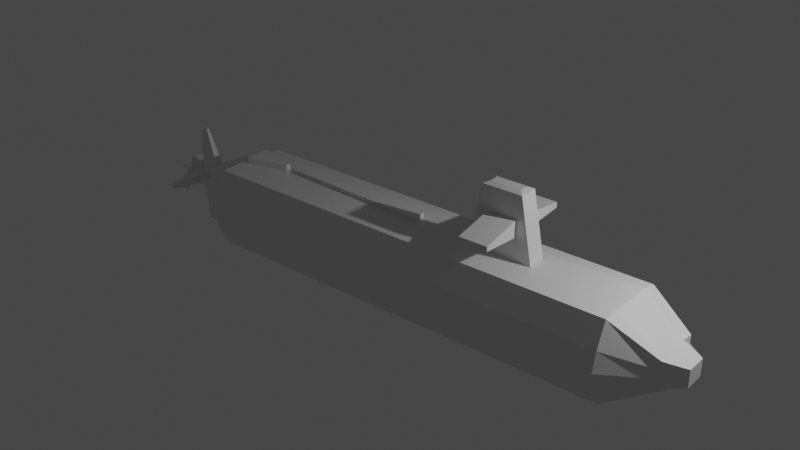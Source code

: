 # Source: sub_model.blend  (saved by Blender 2.91.10; exported with 4.5.12 LTS)
import bpy
from mathutils import Matrix  # noqa: F401  (used for matrix-valued properties, if any)

bpy.ops.wm.read_factory_settings(use_empty=True)
scene = bpy.context.scene
scene.name = 'Scene'

# ---- collections
col_collection = bpy.data.collections.new('Collection'); scene.collection.children.link(col_collection)

# ---- materials (node trees are filled in below, after node groups)
mat_material = bpy.data.materials.new('Material')
mat_material.alpha_threshold = 0.0
mat_material.use_transparent_shadow = False
mat_material.line_color = (0.0, 0.0, 0.0, 1.0)

# ---- material node trees
mat_material.use_nodes = True; mat_material.node_tree.nodes.clear()
_N = mat_material.node_tree.nodes; _L = mat_material.node_tree.links
n0 = _N.new('ShaderNodeOutputMaterial'); n0.name = 'Material Output'; n0.location = (300, 300)
n1 = _N.new('ShaderNodeBsdfPrincipled'); n1.name = 'Principled BSDF'; n1.location = (10, 300)
n1.distribution = 'GGX'
n1.subsurface_method = 'BURLEY'
n1.inputs[2].default_value = 0.4
n1.inputs[3].default_value = 1.45
n1.inputs[27].default_value = (0.0, 0.0, 0.0, 1.0)
n1.inputs[28].default_value = 1.0
_L.new(n1.outputs[0], n0.inputs[0])
n0.is_active_output = True

# ---- world
world_world = bpy.data.worlds.new('World'); scene.world = world_world
world_world.use_nodes = True; world_world.node_tree.nodes.clear()
_N = world_world.node_tree.nodes; _L = world_world.node_tree.links
n0 = _N.new('ShaderNodeOutputWorld'); n0.name = 'World Output'; n0.location = (300, 300)
n1 = _N.new('ShaderNodeBackground'); n1.name = 'Background'; n1.location = (10, 300)
n1.inputs[0].default_value = (0.05088, 0.05088, 0.05088, 1.0)
_L.new(n1.outputs[0], n0.inputs[0])
n0.is_active_output = True
world_world.color = (0.05088, 0.05088, 0.05088)
world_world.use_sun_shadow = False
world_world.sun_shadow_jitter_overblur = 0.0

# ---- lights
light_light = bpy.data.lights.new('Light', 'POINT')
light_light.transmission_factor = 0.0
light_light.energy = 1000.0
light_light.shadow_soft_size = 0.1
light_light.shadow_maximum_resolution = 0.006
light_light.use_absolute_resolution = True

# ---- meshes
me_cube = bpy.data.meshes.new('Cube')
me_cube.from_pydata([(2.157, 0.5859, 0.4116), (2.157, 0.5859, -0.4503), (2.157, -0.6961, 0.4116), (2.157, -0.4179, -0.4503), (-10.88, 0.6653, 0.6653), (-10.88, 0.6653, -0.6653), (-10.88, -0.6653, 0.6653), (-10.88, -0.6653, -0.6653), (1.0, 1.0, 1.0), (1.0, 1.0, -1.0), (1.0, -1.0, 1.084), (1.0, -1.0, -1.0), (-10.32, 1.0, -1.0), (-10.32, -1.0, -1.0), (-10.32, -1.0, 1.084), (-10.32, 1.0, 1.0), (1.0, 1.291, 0.4514), (-10.32, -1.269, 0.4514), (1.0, -1.269, 0.4514), (-10.32, 1.291, 0.4514), (2.157, 0.5859, 0.1886), (2.157, -0.6961, 0.1886), (-10.88, -0.6653, 0.3003), (-10.88, 0.6653, 0.3003), (1.0, 1.291, -0.5316), (1.0, -1.269, -0.5316), (-10.32, 1.291, -0.5316), (2.157, 0.5859, -0.2221), (2.157, -0.6961, -0.2546), (-10.88, 0.6653, -0.3537), (-10.32, -1.269, -0.5316), (-10.88, -0.6653, -0.3537), (-10.32, -1.386, -0.0401), (-10.88, -0.6653, -0.02668), (1.0, 1.409, -0.0401), (1.0, -1.386, -0.0401), (-10.32, 1.409, -0.0401), (2.157, 0.5859, -0.01676), (2.157, -0.6961, -0.01676), (-10.88, 0.6653, -0.02668), (-10.32, -0.4882, -1.092), (-1.767, -0.2139, 1.69), (-2.518, -0.2139, 1.69), (1.0, -0.4882, -1.092), (2.157, -0.313, 0.4512), (2.157, -0.204, -0.4882), (-10.88, -0.3248, -0.7261), (-10.88, -0.3248, 0.7278), (2.622, -0.313, 0.207), (2.622, -0.313, -0.2419), (2.622, -0.313, -0.01745), (-2.489, 0.2813, 1.71), (1.0, 0.5557, -1.092), (2.157, 0.2322, -0.4882), (-10.88, 0.3697, 0.7278), (-10.32, 0.5557, -1.092), (-1.759, 0.2813, 1.71), (2.157, 0.2322, 0.4512), (-10.88, 0.3697, -0.7261), (2.622, 0.2322, 0.207), (2.622, 0.2322, -0.2419), (2.622, 0.2322, -0.01745), (1.0, 0.5557, 1.094), (1.0, -0.4882, 1.094), (-10.13, -0.2949, 1.094), (-10.13, 0.3623, 1.094), (-1.759, 0.2813, 2.092), (-1.782, 0.1462, 2.772), (-1.782, -0.07881, 2.772), (-1.767, -0.2139, 2.115), (-2.578, -0.07881, 2.772), (-2.518, -0.2139, 2.115), (-2.578, 0.1462, 2.772), (-2.489, 0.2813, 2.092), (-8.915, 0.03251, 1.094), (-1.344, -0.2139, 1.094), (-2.701, -0.2139, 2.721), (-1.658, -0.2139, 2.721), (-8.915, 0.03491, 1.094), (-1.344, 0.2813, 1.094), (-1.658, 0.2813, 2.721), (-2.701, 0.2813, 2.721), (-2.518, -1.28, 1.776), (-1.767, -1.28, 1.776), (-2.518, -1.28, 1.895), (-1.767, -1.28, 1.895), (-2.489, 1.4, 1.809), (-1.759, 1.4, 1.809), (-1.759, 1.4, 1.948), (-2.489, 1.4, 1.948), (-10.32, -0.4882, 1.094), (-10.32, 0.5557, 1.094), (-4.656, -0.1427, 1.094), (-4.656, 0.2101, 1.094), (-10.13, -0.2949, 1.276), (-10.13, 0.3623, 1.276), (-8.985, -0.03447, 1.276), (-8.985, 0.1019, 1.276), (-3.014, -0.2139, 1.094), (-3.014, 0.2813, 1.094), (-8.985, -0.03447, 1.094), (-8.985, 0.1019, 1.094), (-4.656, -0.1427, 1.208), (-4.656, 0.2101, 1.208), (-8.915, 0.03251, 1.208), (-8.915, 0.03491, 1.208), (-11.26, -0.3248, -0.7261), (-11.26, -0.6653, -0.6653), (-11.26, -0.6653, 0.3003), (-11.26, -0.6653, 0.6653), (-11.26, 0.6653, -0.3537), (-11.26, 0.6653, -0.6653), (-11.26, 0.3697, 0.7278), (-11.26, 0.6653, 0.6653), (-11.26, -0.6653, -0.02668), (-11.26, 0.6653, 0.3003), (-11.26, 0.6653, -0.02668), (-11.26, -0.6653, -0.3537), (-12.2, -0.09755, -0.1468), (-11.26, 0.3697, -0.7261), (-11.26, -0.3248, 0.7278), (-12.21, -0.1049, 0.09019), (-12.21, 0.1497, 0.09019), (-12.2, 0.1424, -0.1468), (-11.26, 0.4882, 0.4475), (-11.26, 0.2512, 0.2106), (-11.26, 0.2512, -0.2671), (-11.26, 0.4882, -0.5041), (-11.36, 0.1497, 0.09019), (-11.26, 0.4882, -0.02765), (-11.51, 0.1424, -0.1468), (-11.26, -0.2063, 0.2106), (-11.26, -0.4433, 0.4475), (-11.26, -0.2063, -0.2671), (-11.26, -0.4433, -0.5041), (-11.51, -0.09755, -0.1468), (-11.26, -0.4433, -0.02773), (-11.36, -0.1049, 0.09019), (-12.31, -0.2063, 0.09019), (-12.31, 0.2512, 0.09019), (-11.26, -0.2063, 0.09019), (-11.26, 0.2512, 0.09019), (-12.21, -0.1049, 0.09019), (-12.21, 0.1497, 0.09019), (-11.51, -0.1049, 0.09019), (-11.51, 0.1497, 0.09019), (-12.24, -0.0156, 1.473), (-12.24, 0.06045, 1.473), (-12.05, -0.0156, 1.473), (-12.05, 0.06045, 1.473), (-12.31, 0.2512, -0.1468), (-11.26, 0.2512, -0.1468), (-12.31, -0.2063, -0.1468), (-11.26, -0.2063, -0.1468), (-12.17, 0.08237, -1.229), (-11.96, 0.08237, -1.229), (-12.17, -0.03751, -1.229), (-11.96, -0.03751, -1.229), (-12.67, 0.1872, -0.1366), (-12.67, -0.1424, -0.1366), (-12.67, 0.178, 0.07854), (-12.67, -0.1331, 0.07854), (-12.42, -1.01, 0.01284), (-12.42, -1.01, -0.06942), (-12.53, -1.01, 0.01284), (-12.53, -1.01, -0.06942), (-12.4, 1.018, -0.07881), (-12.4, 1.018, 0.02223), (-12.54, 1.018, -0.07881), (-12.54, 1.018, 0.02223), (-12.96, 0.03925, -0.05996), (-12.96, 0.005611, -0.05996), (-12.95, 0.03569, 0.004842), (-12.95, 0.00917, 0.004842), (-12.63, -0.2063, 0.09019), (-12.63, 0.2512, 0.09019), (-12.99, -0.01905, -0.006808), (-12.99, 0.06391, -0.006808), (-12.7, 0.4396, 0.4521), (-13.07, 0.2524, 0.3551), (-13.07, -0.3077, 0.3551), (-12.7, -0.495, 0.4521), (-12.75, 0.3664, 0.4405), (-13.03, 0.2241, 0.3668), (-13.03, -0.2795, 0.3668), (-12.75, -0.4218, 0.4405), (-12.63, 0.2512, -0.1468), (-12.63, -0.2063, -0.1468), (-12.99, 0.06391, -0.04978), (-12.99, -0.01905, -0.04978), (-12.64, -0.4113, -0.4206), (-13.0, -0.224, -0.3236), (-13.0, 0.2422, -0.3236), (-12.64, 0.4295, -0.4206), (-12.67, -0.3473, -0.4104), (-12.96, -0.1994, -0.3337), (-12.96, 0.2176, -0.3337), (-12.67, 0.3655, -0.4104), (-13.04, 0.04082, -0.03782), (-13.04, 0.00404, -0.03782), (-13.04, 0.04082, -0.01877), (-13.04, 0.00404, -0.01877)], [], [(63, 90, 14, 10), (18, 10, 14, 17), (47, 54, 112, 120), (40, 43, 11, 13), (48, 44, 2, 21), (19, 15, 8, 16), (27, 1, 9, 24), (21, 2, 10, 18), (57, 0, 8, 62), (45, 3, 11, 43), (58, 5, 12, 55), (31, 7, 13, 30), (23, 4, 15, 19), (47, 6, 14, 90), (39, 23, 19, 36), (6, 22, 17, 14), (38, 21, 18, 35), (0, 20, 16, 8), (36, 19, 16, 34), (50, 48, 21, 38), (5, 58, 119, 111), (35, 18, 17, 32), (11, 25, 30, 13), (31, 33, 114, 117), (45, 49, 28, 3), (12, 26, 24, 9), (3, 28, 25, 11), (5, 29, 26, 12), (33, 31, 30, 32), (37, 27, 24, 34), (20, 37, 34, 16), (22, 33, 32, 17), (25, 35, 32, 30), (6, 47, 120, 109), (49, 50, 38, 28), (26, 36, 34, 24), (28, 38, 35, 25), (29, 39, 36, 26), (60, 61, 50, 49), (54, 4, 113, 112), (53, 60, 49, 45), (58, 46, 106, 119), (23, 39, 116, 115), (61, 59, 48, 50), (54, 47, 90, 91), (7, 46, 40, 13), (53, 45, 43, 52), (2, 44, 63, 10), (59, 57, 44, 48), (55, 52, 43, 40), (29, 5, 111, 110), (66, 56, 87, 88), (8, 15, 91, 62), (12, 9, 52, 55), (20, 0, 57, 59), (1, 53, 52, 9), (4, 54, 91, 15), (37, 20, 59, 61), (1, 27, 60, 53), (27, 37, 61, 60), (7, 31, 117, 107), (22, 6, 109, 108), (4, 23, 115, 113), (46, 58, 55, 40), (44, 57, 62, 63), (46, 7, 107, 106), (79, 75, 63, 62), (75, 98, 90, 63), (64, 100, 96, 94), (99, 79, 62, 91), (69, 71, 84, 85), (99, 98, 76, 81), (67, 72, 70, 68), (67, 68, 77, 80), (76, 77, 68, 70), (70, 72, 81, 76), (72, 67, 80, 81), (75, 79, 80, 77), (41, 42, 98, 75), (71, 69, 77, 76), (69, 41, 75, 77), (42, 71, 76, 98), (51, 56, 79, 99), (66, 73, 81, 80), (56, 66, 80, 79), (73, 51, 99, 81), (82, 83, 85, 84), (87, 86, 89, 88), (56, 51, 86, 87), (41, 69, 85, 83), (51, 73, 89, 86), (42, 41, 83, 82), (73, 66, 88, 89), (71, 42, 82, 84), (64, 65, 91, 90), (93, 78, 105, 103), (100, 64, 90, 98), (65, 101, 99, 91), (96, 97, 95, 94), (65, 64, 94, 95), (101, 65, 95, 97), (100, 101, 97, 96), (93, 92, 98, 99), (74, 78, 101, 100), (78, 93, 99, 101), (92, 74, 100, 98), (105, 104, 102, 103), (92, 93, 103, 102), (74, 92, 102, 104), (78, 74, 104, 105), (127, 129, 116, 110), (132, 120, 112, 124), (133, 153, 151, 126), (106, 134, 127, 119), (138, 139, 175, 174), (117, 114, 136, 134), (107, 117, 134, 106), (114, 108, 132, 136), (108, 109, 120, 132), (119, 127, 110, 111), (124, 112, 113, 115), (140, 131, 125, 141), (33, 22, 108, 114), (39, 29, 110, 116), (141, 129, 151), (153, 136, 140), (153, 133, 134, 136), (131, 140, 136, 132), (132, 124, 125, 131), (133, 126, 127, 134), (153, 140, 138, 152), (129, 127, 126, 151), (124, 129, 141, 125), (129, 124, 115, 116), (130, 135, 157, 155), (141, 151, 150, 139), (122, 121, 142, 143), (121, 122, 139, 138), (137, 121, 138, 140), (122, 128, 141, 139), (128, 137, 140, 141), (144, 145, 149, 148), (137, 128, 145, 144), (121, 137, 144, 142), (128, 122, 143, 145), (148, 149, 147, 146), (142, 144, 148, 146), (145, 143, 147, 149), (143, 142, 146, 147), (130, 123, 150, 151), (123, 118, 152, 150), (118, 135, 153, 152), (135, 130, 151, 153), (155, 157, 156, 154), (118, 123, 154, 156), (135, 118, 156, 157), (123, 130, 155, 154), (161, 160, 172, 173), (150, 152, 187, 186), (138, 174, 164, 162), (175, 139, 167, 169), (163, 162, 164, 165), (174, 187, 165, 164), (152, 138, 162, 163), (187, 152, 163, 165), (167, 166, 168, 169), (150, 186, 168, 166), (186, 175, 169, 168), (139, 150, 166, 167), (176, 177, 200, 201), (158, 159, 171, 170), (187, 174, 176, 189), (175, 186, 188, 177), (160, 161, 174, 175), (173, 172, 177, 176), (161, 173, 184, 185), (174, 161, 185, 181), (183, 182, 178, 179), (185, 184, 180, 181), (176, 174, 181, 180), (173, 176, 180, 184), (160, 175, 178, 182), (172, 160, 182, 183), (177, 172, 183, 179), (175, 177, 179, 178), (159, 158, 186, 187), (170, 171, 189, 188), (188, 186, 193, 192), (158, 170, 196, 197), (195, 194, 190, 191), (197, 196, 192, 193), (170, 188, 192, 196), (159, 187, 190, 194), (171, 159, 194, 195), (189, 171, 195, 191), (187, 189, 191, 190), (186, 158, 197, 193), (201, 200, 198, 199), (188, 189, 199, 198), (189, 176, 201, 199), (177, 188, 198, 200)])
_uv = me_cube.uv_layers.new(name='UVMap')
_uv.uv.foreach_set('vector', [0.625, 0.686, 0.875, 0.686, 0.875, 0.75, 0.625, 0.75, 0.5564, 0.75, 0.625, 0.75, 0.625, 1.0, 0.5564, 1.0, 0.5832, 0.0844, 0.5832, 0.1712, 0.5832, 0.1712, 0.5832, 0.0844, 0.125, 0.686, 0.375, 0.686, 0.375, 0.75, 0.125, 0.75, 0.5314, 0.6589, 0.5695, 0.6589, 0.5695, 0.6945, 0.5314, 0.6945, 0.5564, 0.25, 0.625, 0.25, 0.625, 0.5, 0.5564, 0.5, 0.463, 0.5555, 0.4305, 0.5555, 0.375, 0.5, 0.4335, 0.5, 0.5314, 0.6945, 0.5695, 0.6945, 0.625, 0.75, 0.5564, 0.75, 0.5695, 0.5864, 0.5695, 0.5555, 0.625, 0.5, 0.625, 0.5555, 0.4305, 0.6589, 0.4305, 0.6945, 0.375, 0.75, 0.375, 0.686, 0.4168, 0.1712, 0.4168, 0.2082, 0.375, 0.25, 0.375, 0.1945, 0.4558, 0.04184, 0.4168, 0.04184, 0.375, 0.0, 0.4335, 0.0, 0.5375, 0.2082, 0.5832, 0.2082, 0.625, 0.25, 0.5564, 0.25, 0.5832, 0.0844, 0.5832, 0.04184, 0.625, 0.0, 0.625, 0.06397, 0.4967, 0.2082, 0.5375, 0.2082, 0.5564, 0.25, 0.495, 0.25, 0.5832, 0.04184, 0.5375, 0.04184, 0.5564, 0.0, 0.625, 0.0, 0.4972, 0.6945, 0.5314, 0.6945, 0.5564, 0.75, 0.495, 0.75, 0.5695, 0.5555, 0.5314, 0.5555, 0.5564, 0.5, 0.625, 0.5, 0.495, 0.25, 0.5564, 0.25, 0.5564, 0.5, 0.495, 0.5, 0.4972, 0.6589, 0.5314, 0.6589, 0.5314, 0.6945, 0.4972, 0.6945, 0.4168, 0.2082, 0.4168, 0.1712, 0.4168, 0.1712, 0.4168, 0.2082, 0.495, 0.75, 0.5564, 0.75, 0.5564, 1.0, 0.495, 1.0, 0.375, 0.75, 0.4335, 0.75, 0.4335, 1.0, 0.375, 1.0, 0.4558, 0.04184, 0.4967, 0.04184, 0.4967, 0.04184, 0.4558, 0.04184, 0.4305, 0.6589, 0.463, 0.6589, 0.463, 0.6945, 0.4305, 0.6945, 0.375, 0.25, 0.4335, 0.25, 0.4335, 0.5, 0.375, 0.5, 0.4305, 0.6945, 0.463, 0.6945, 0.4335, 0.75, 0.375, 0.75, 0.4168, 0.2082, 0.4558, 0.2082, 0.4335, 0.25, 0.375, 0.25, 0.4967, 0.04184, 0.4558, 0.04184, 0.4335, 0.0, 0.495, 0.0, 0.4972, 0.5555, 0.463, 0.5555, 0.4335, 0.5, 0.495, 0.5, 0.5314, 0.5555, 0.4972, 0.5555, 0.495, 0.5, 0.5564, 0.5, 0.5375, 0.04184, 0.4967, 0.04184, 0.495, 0.0, 0.5564, 0.0, 0.4335, 0.75, 0.495, 0.75, 0.495, 1.0, 0.4335, 1.0, 0.5832, 0.04184, 0.5832, 0.0844, 0.5832, 0.0844, 0.5832, 0.04184, 0.463, 0.6589, 0.4972, 0.6589, 0.4972, 0.6945, 0.463, 0.6945, 0.4335, 0.25, 0.495, 0.25, 0.495, 0.5, 0.4335, 0.5, 0.463, 0.6945, 0.4972, 0.6945, 0.495, 0.75, 0.4335, 0.75, 0.4558, 0.2082, 0.4967, 0.2082, 0.495, 0.25, 0.4335, 0.25, 0.463, 0.5864, 0.4972, 0.5864, 0.4972, 0.6589, 0.463, 0.6589, 0.5832, 0.1712, 0.5832, 0.2082, 0.5832, 0.2082, 0.5832, 0.1712, 0.4305, 0.5864, 0.463, 0.5864, 0.463, 0.6589, 0.4305, 0.6589, 0.4168, 0.1712, 0.4168, 0.0844, 0.4168, 0.0844, 0.4168, 0.1712, 0.5375, 0.2082, 0.4967, 0.2082, 0.4967, 0.2082, 0.5375, 0.2082, 0.4972, 0.5864, 0.5314, 0.5864, 0.5314, 0.6589, 0.4972, 0.6589, 0.5832, 0.1712, 0.5832, 0.0844, 0.625, 0.06397, 0.625, 0.1945, 0.4168, 0.04184, 0.4168, 0.0844, 0.375, 0.06397, 0.375, 0.0, 0.4305, 0.5864, 0.4305, 0.6589, 0.375, 0.686, 0.375, 0.5555, 0.5695, 0.6945, 0.5695, 0.6589, 0.625, 0.686, 0.625, 0.75, 0.5314, 0.5864, 0.5695, 0.5864, 0.5695, 0.6589, 0.5314, 0.6589, 0.125, 0.5555, 0.375, 0.5555, 0.375, 0.686, 0.125, 0.686, 0.4558, 0.2082, 0.4168, 0.2082, 0.4168, 0.2082, 0.4558, 0.2082, 0.6547, 0.5898, 0.6547, 0.5898, 0.6547, 0.5898, 0.6547, 0.5898, 0.625, 0.5, 0.875, 0.5, 0.875, 0.5555, 0.625, 0.5555, 0.125, 0.5, 0.375, 0.5, 0.375, 0.5555, 0.125, 0.5555, 0.5314, 0.5555, 0.5695, 0.5555, 0.5695, 0.5864, 0.5314, 0.5864, 0.4305, 0.5555, 0.4305, 0.5864, 0.375, 0.5555, 0.375, 0.5, 0.5832, 0.2082, 0.5832, 0.1712, 0.625, 0.1945, 0.625, 0.25, 0.4972, 0.5555, 0.5314, 0.5555, 0.5314, 0.5864, 0.4972, 0.5864, 0.4305, 0.5555, 0.463, 0.5555, 0.463, 0.5864, 0.4305, 0.5864, 0.463, 0.5555, 0.4972, 0.5555, 0.4972, 0.5864, 0.463, 0.5864, 0.4168, 0.04184, 0.4558, 0.04184, 0.4558, 0.04184, 0.4168, 0.04184, 0.5375, 0.04184, 0.5832, 0.04184, 0.5832, 0.04184, 0.5375, 0.04184, 0.5832, 0.2082, 0.5375, 0.2082, 0.5375, 0.2082, 0.5832, 0.2082, 0.4168, 0.0844, 0.4168, 0.1712, 0.375, 0.1945, 0.375, 0.06397, 0.5695, 0.6589, 0.5695, 0.5864, 0.625, 0.5555, 0.625, 0.686, 0.4168, 0.0844, 0.4168, 0.04184, 0.4168, 0.04184, 0.4168, 0.0844, 0.6311, 0.5898, 0.6311, 0.6517, 0.625, 0.686, 0.625, 0.5555, 0.6311, 0.6517, 0.8689, 0.6517, 0.875, 0.686, 0.625, 0.686, 0.8748, 0.6619, 0.8691, 0.6293, 0.8691, 0.6293, 0.8748, 0.6619, 0.8689, 0.5898, 0.6311, 0.5898, 0.625, 0.5555, 0.875, 0.5555, 0.6585, 0.6517, 0.8415, 0.6517, 0.8415, 0.6517, 0.6585, 0.6517, 0.8689, 0.5898, 0.8689, 0.6517, 0.8689, 0.6517, 0.8689, 0.5898, 0.6503, 0.6067, 0.8497, 0.6067, 0.8497, 0.6349, 0.6503, 0.6349, 0.6503, 0.6067, 0.6503, 0.6349, 0.6311, 0.6517, 0.6311, 0.5898, 0.8689, 0.6517, 0.6311, 0.6517, 0.6503, 0.6349, 0.8497, 0.6349, 0.8497, 0.6349, 0.8497, 0.6067, 0.8689, 0.5898, 0.8689, 0.6517, 0.8497, 0.6067, 0.6503, 0.6067, 0.6311, 0.5898, 0.8689, 0.5898, 0.6311, 0.6517, 0.6311, 0.5898, 0.6311, 0.5898, 0.6311, 0.6517, 0.6585, 0.6517, 0.8415, 0.6517, 0.8689, 0.6517, 0.6311, 0.6517, 0.8415, 0.6517, 0.6585, 0.6517, 0.6311, 0.6517, 0.8689, 0.6517, 0.6585, 0.6517, 0.6585, 0.6517, 0.6311, 0.6517, 0.6311, 0.6517, 0.8415, 0.6517, 0.8415, 0.6517, 0.8689, 0.6517, 0.8689, 0.6517, 0.8453, 0.5898, 0.6547, 0.5898, 0.6311, 0.5898, 0.8689, 0.5898, 0.6547, 0.5898, 0.8453, 0.5898, 0.8689, 0.5898, 0.6311, 0.5898, 0.6547, 0.5898, 0.6547, 0.5898, 0.6311, 0.5898, 0.6311, 0.5898, 0.8453, 0.5898, 0.8453, 0.5898, 0.8689, 0.5898, 0.8689, 0.5898, 0.8415, 0.6517, 0.6585, 0.6517, 0.6585, 0.6517, 0.8415, 0.6517, 0.6547, 0.5898, 0.8453, 0.5898, 0.8453, 0.5898, 0.6547, 0.5898, 0.6547, 0.5898, 0.8453, 0.5898, 0.8453, 0.5898, 0.6547, 0.5898, 0.6585, 0.6517, 0.6585, 0.6517, 0.6585, 0.6517, 0.6585, 0.6517, 0.8453, 0.5898, 0.8453, 0.5898, 0.8453, 0.5898, 0.8453, 0.5898, 0.8415, 0.6517, 0.6585, 0.6517, 0.6585, 0.6517, 0.8415, 0.6517, 0.8453, 0.5898, 0.6547, 0.5898, 0.6547, 0.5898, 0.8453, 0.5898, 0.8415, 0.6517, 0.8415, 0.6517, 0.8415, 0.6517, 0.8415, 0.6517, 0.8748, 0.6619, 0.8748, 0.5797, 0.875, 0.5555, 0.875, 0.686, 0.8689, 0.5987, 0.8691, 0.6206, 0.8691, 0.6206, 0.8689, 0.5987, 0.8691, 0.6293, 0.8748, 0.6619, 0.875, 0.686, 0.8689, 0.6517, 0.8748, 0.5797, 0.8691, 0.6123, 0.8689, 0.5898, 0.875, 0.5555, 0.8691, 0.6293, 0.8691, 0.6123, 0.8748, 0.5797, 0.8748, 0.6619, 0.8748, 0.5797, 0.8748, 0.6619, 0.8748, 0.6619, 0.8748, 0.5797, 0.8691, 0.6123, 0.8748, 0.5797, 0.8748, 0.5797, 0.8691, 0.6123, 0.8691, 0.6293, 0.8691, 0.6123, 0.8691, 0.6123, 0.8691, 0.6293, 0.8689, 0.5987, 0.8689, 0.6428, 0.8689, 0.6517, 0.8689, 0.5898, 0.8691, 0.6209, 0.8691, 0.6206, 0.8691, 0.6123, 0.8691, 0.6293, 0.8691, 0.6206, 0.8689, 0.5987, 0.8689, 0.5898, 0.8691, 0.6123, 0.8689, 0.6428, 0.8691, 0.6209, 0.8691, 0.6293, 0.8689, 0.6517, 0.8691, 0.6206, 0.8691, 0.6209, 0.8689, 0.6428, 0.8689, 0.5987, 0.8689, 0.6428, 0.8689, 0.5987, 0.8689, 0.5987, 0.8689, 0.6428, 0.8691, 0.6209, 0.8689, 0.6428, 0.8689, 0.6428, 0.8691, 0.6209, 0.8691, 0.6206, 0.8691, 0.6209, 0.8691, 0.6209, 0.8691, 0.6206, 0.4401, 0.186, 0.4967, 0.186, 0.4967, 0.2082, 0.4558, 0.2082, 0.5511, 0.06959, 0.5832, 0.0844, 0.5832, 0.1712, 0.5511, 0.186, 0.4693, 0.09921, 0.4831, 0.09921, 0.4831, 0.1564, 0.4693, 0.1564, 0.4168, 0.0844, 0.4422, 0.06959, 0.4422, 0.186, 0.4168, 0.1712, 0.5102, 0.09921, 0.5102, 0.1564, 0.5102, 0.1564, 0.5102, 0.09921, 0.4558, 0.04184, 0.4967, 0.04184, 0.4967, 0.06959, 0.4403, 0.06959, 0.4168, 0.04184, 0.4558, 0.04184, 0.4405, 0.06959, 0.4168, 0.0844, 0.4967, 0.04184, 0.5375, 0.04184, 0.5529, 0.06959, 0.4967, 0.06959, 0.5375, 0.04184, 0.5832, 0.04184, 0.5832, 0.0844, 0.5528, 0.06959, 0.4168, 0.1712, 0.4402, 0.186, 0.4558, 0.2082, 0.4168, 0.2082, 0.553, 0.186, 0.5832, 0.1712, 0.5832, 0.2082, 0.5375, 0.2082, 0.5102, 0.09921, 0.524, 0.09921, 0.524, 0.1564, 0.5102, 0.1564, 0.4967, 0.04184, 0.5375, 0.04184, 0.5375, 0.04184, 0.4967, 0.04184, 0.4967, 0.2082, 0.4558, 0.2082, 0.4558, 0.2082, 0.4967, 0.2082, 0.5102, 0.1564, 0.4967, 0.186, 0.4831, 0.1564, 0.4831, 0.09921, 0.4967, 0.06959, 0.5102, 0.09921, 0.4831, 0.09921, 0.4693, 0.09921, 0.4403, 0.06959, 0.4967, 0.06959, 0.524, 0.09921, 0.5102, 0.09921, 0.4967, 0.06959, 0.5529, 0.06959, 0.5511, 0.06959, 0.5511, 0.186, 0.524, 0.1564, 0.524, 0.09921, 0.4693, 0.09921, 0.4693, 0.1564, 0.4422, 0.186, 0.4422, 0.06959, 0.4831, 0.09921, 0.5102, 0.09921, 0.5102, 0.09921, 0.4831, 0.09921, 0.4967, 0.186, 0.4401, 0.186, 0.4693, 0.1564, 0.4831, 0.1564, 0.5531, 0.186, 0.4967, 0.186, 0.5102, 0.1564, 0.524, 0.1564, 0.4967, 0.186, 0.5531, 0.186, 0.5375, 0.2082, 0.4967, 0.2082, 0.4831, 0.1428, 0.4831, 0.1128, 0.4831, 0.1128, 0.4831, 0.1428, 0.5102, 0.1564, 0.4831, 0.1564, 0.4831, 0.1564, 0.5102, 0.1564, 0.5102, 0.1437, 0.5102, 0.1119, 0.5102, 0.1119, 0.5102, 0.1437, 0.5102, 0.1119, 0.5102, 0.1437, 0.5102, 0.1564, 0.5102, 0.09921, 0.5102, 0.1119, 0.5102, 0.1119, 0.5102, 0.09921, 0.5102, 0.09921, 0.5102, 0.1437, 0.5102, 0.1437, 0.5102, 0.1564, 0.5102, 0.1564, 0.5102, 0.1437, 0.5102, 0.1119, 0.5102, 0.09921, 0.5102, 0.1564, 0.5102, 0.1119, 0.5102, 0.1437, 0.5102, 0.1437, 0.5102, 0.1119, 0.5102, 0.1119, 0.5102, 0.1437, 0.5102, 0.1437, 0.5102, 0.1119, 0.5102, 0.1119, 0.5102, 0.1119, 0.5102, 0.1119, 0.5102, 0.1119, 0.5102, 0.1437, 0.5102, 0.1437, 0.5102, 0.1437, 0.5102, 0.1437, 0.5102, 0.1119, 0.5102, 0.1437, 0.5102, 0.1437, 0.5102, 0.1119, 0.5102, 0.1119, 0.5102, 0.1119, 0.5102, 0.1119, 0.5102, 0.1119, 0.5102, 0.1437, 0.5102, 0.1437, 0.5102, 0.1437, 0.5102, 0.1437, 0.5102, 0.1437, 0.5102, 0.1119, 0.5102, 0.1119, 0.5102, 0.1437, 0.4831, 0.1428, 0.4831, 0.1428, 0.4831, 0.1564, 0.4831, 0.1564, 0.4831, 0.1428, 0.4831, 0.1128, 0.4831, 0.09921, 0.4831, 0.1564, 0.4831, 0.1128, 0.4831, 0.1128, 0.4831, 0.09921, 0.4831, 0.09921, 0.4831, 0.1128, 0.4831, 0.1428, 0.4831, 0.1564, 0.4831, 0.09921, 0.4831, 0.1428, 0.4831, 0.1128, 0.4831, 0.1128, 0.4831, 0.1428, 0.4831, 0.1128, 0.4831, 0.1428, 0.4831, 0.1428, 0.4831, 0.1128, 0.4831, 0.1128, 0.4831, 0.1128, 0.4831, 0.1128, 0.4831, 0.1128, 0.4831, 0.1428, 0.4831, 0.1428, 0.4831, 0.1428, 0.4831, 0.1428, 0.5102, 0.1066, 0.5102, 0.149, 0.5102, 0.1347, 0.5102, 0.1209, 0.4831, 0.1564, 0.4831, 0.09921, 0.4831, 0.09921, 0.4831, 0.1564, 0.5102, 0.09921, 0.5102, 0.09921, 0.5102, 0.09921, 0.5102, 0.09921, 0.5102, 0.1564, 0.5102, 0.1564, 0.5102, 0.1564, 0.5102, 0.1564, 0.4831, 0.09921, 0.5102, 0.09921, 0.5102, 0.09921, 0.4831, 0.09921, 0.5102, 0.09921, 0.4831, 0.09921, 0.4831, 0.09921, 0.5102, 0.09921, 0.4831, 0.09921, 0.5102, 0.09921, 0.5102, 0.09921, 0.4831, 0.09921, 0.4831, 0.09921, 0.4831, 0.09921, 0.4831, 0.09921, 0.4831, 0.09921, 0.5102, 0.1564, 0.4831, 0.1564, 0.4831, 0.1564, 0.5102, 0.1564, 0.4831, 0.1564, 0.4831, 0.1564, 0.4831, 0.1564, 0.4831, 0.1564, 0.4831, 0.1564, 0.5102, 0.1564, 0.5102, 0.1564, 0.4831, 0.1564, 0.5102, 0.1564, 0.4831, 0.1564, 0.4831, 0.1564, 0.5102, 0.1564, 0.5102, 0.09921, 0.5102, 0.1564, 0.5102, 0.1564, 0.5102, 0.09921, 0.4831, 0.15, 0.4831, 0.1056, 0.4831, 0.1187, 0.4831, 0.1369, 0.4831, 0.09921, 0.5102, 0.09921, 0.5102, 0.09921, 0.4831, 0.09921, 0.5102, 0.1564, 0.4831, 0.1564, 0.4831, 0.1564, 0.5102, 0.1564, 0.5102, 0.149, 0.5102, 0.1066, 0.5102, 0.09921, 0.5102, 0.1564, 0.5102, 0.1209, 0.5102, 0.1347, 0.5102, 0.1564, 0.5102, 0.09921, 0.5102, 0.1066, 0.5102, 0.1209, 0.5102, 0.1209, 0.5102, 0.1066, 0.5102, 0.09921, 0.5102, 0.1066, 0.5102, 0.1066, 0.5102, 0.09921, 0.5102, 0.1347, 0.5102, 0.149, 0.5102, 0.1564, 0.5102, 0.1564, 0.5102, 0.1066, 0.5102, 0.1209, 0.5102, 0.09921, 0.5102, 0.09921, 0.5102, 0.09921, 0.5102, 0.09921, 0.5102, 0.09921, 0.5102, 0.09921, 0.5102, 0.1209, 0.5102, 0.09921, 0.5102, 0.09921, 0.5102, 0.1209, 0.5102, 0.149, 0.5102, 0.1564, 0.5102, 0.1564, 0.5102, 0.149, 0.5102, 0.1347, 0.5102, 0.149, 0.5102, 0.149, 0.5102, 0.1347, 0.5102, 0.1564, 0.5102, 0.1347, 0.5102, 0.1347, 0.5102, 0.1564, 0.5102, 0.1564, 0.5102, 0.1564, 0.5102, 0.1564, 0.5102, 0.1564, 0.4831, 0.1056, 0.4831, 0.15, 0.4831, 0.1564, 0.4831, 0.09921, 0.4831, 0.1369, 0.4831, 0.1187, 0.4831, 0.09921, 0.4831, 0.1564, 0.4831, 0.1564, 0.4831, 0.1564, 0.4831, 0.1564, 0.4831, 0.1564, 0.4831, 0.15, 0.4831, 0.1369, 0.4831, 0.1369, 0.4831, 0.15, 0.4831, 0.1187, 0.4831, 0.1056, 0.4831, 0.09921, 0.4831, 0.09921, 0.4831, 0.15, 0.4831, 0.1369, 0.4831, 0.1564, 0.4831, 0.1564, 0.4831, 0.1369, 0.4831, 0.1564, 0.4831, 0.1564, 0.4831, 0.1369, 0.4831, 0.1056, 0.4831, 0.09921, 0.4831, 0.09921, 0.4831, 0.1056, 0.4831, 0.1187, 0.4831, 0.1056, 0.4831, 0.1056, 0.4831, 0.1187, 0.4831, 0.09921, 0.4831, 0.1187, 0.4831, 0.1187, 0.4831, 0.09921, 0.4831, 0.09921, 0.4831, 0.09921, 0.4831, 0.09921, 0.4831, 0.09921, 0.4831, 0.1564, 0.4831, 0.15, 0.4831, 0.15, 0.4831, 0.1564, 0.5102, 0.09921, 0.5102, 0.1564, 0.4831, 0.1564, 0.4831, 0.09921, 0.4831, 0.1564, 0.4831, 0.09921, 0.4831, 0.09921, 0.4831, 0.1564, 0.4831, 0.09921, 0.5102, 0.09921, 0.5102, 0.09921, 0.4831, 0.09921, 0.5102, 0.1564, 0.4831, 0.1564, 0.4831, 0.1564, 0.5102, 0.1564])
me_cube.materials.append(mat_material)
me_cube.use_remesh_preserve_volume = False
me_cube.use_remesh_preserve_attributes = False
me_cube.use_mirror_vertex_groups = False
me_cube.update()

# ---- objects
ob_cube = bpy.data.objects.new('Cube', me_cube)
ob_light = bpy.data.objects.new('Light', light_light)

# ---- transforms, parenting, visibility, modifiers, constraints
ob_cube.location = (0.0, 0.0, 0.0)
ob_cube.lock_rotations_4d = False
ob_cube.empty_display_type = 'ARROWS'
ob_cube.lineart.crease_threshold = 0.0
ob_light.location = (4.076, 1.005, 5.904)
ob_light.rotation_euler = (0.6503, 0.05522, 1.866)
ob_light.lock_rotations_4d = False
ob_light.empty_display_type = 'ARROWS'
ob_light.color = (0.0, 0.0, 0.0, 0.0)
ob_light.lineart.crease_threshold = 0.0

# ---- collection membership
col_collection.objects.link(ob_cube)
col_collection.objects.link(ob_light)

# ---- scene / render settings (as saved in the file)
scene.frame_start = 1; scene.frame_end = 250; scene.frame_set(1)
scene.render.engine = 'BLENDER_EEVEE_NEXT'
scene.cycles.use_denoising = False
scene.cycles.samples = 128
scene.cycles.sampling_pattern = 'TABULATED_SOBOL'
scene.cycles.use_adaptive_sampling = False
scene.cycles.use_light_tree = False
scene.view_settings.view_transform = 'Filmic'
bpy.context.view_layer.update()

# ---- added for rendering (the .blend has no active camera): camera
cam_auto = bpy.data.cameras.new('AutoCamera')
cam_auto.lens = 50.0
cam_auto.sensor_width = 36.0
cam_auto.clip_end = 1000.0
ob_auto_camera = bpy.data.objects.new('AutoCamera', cam_auto)
scene.collection.objects.link(ob_auto_camera)
ob_auto_camera.location = (9.98069, -18.2333, 12.9349)
ob_auto_camera.rotation_euler = (1.09748, -7.21219e-08, 0.694738)
scene.camera = ob_auto_camera
bpy.context.view_layer.update()
